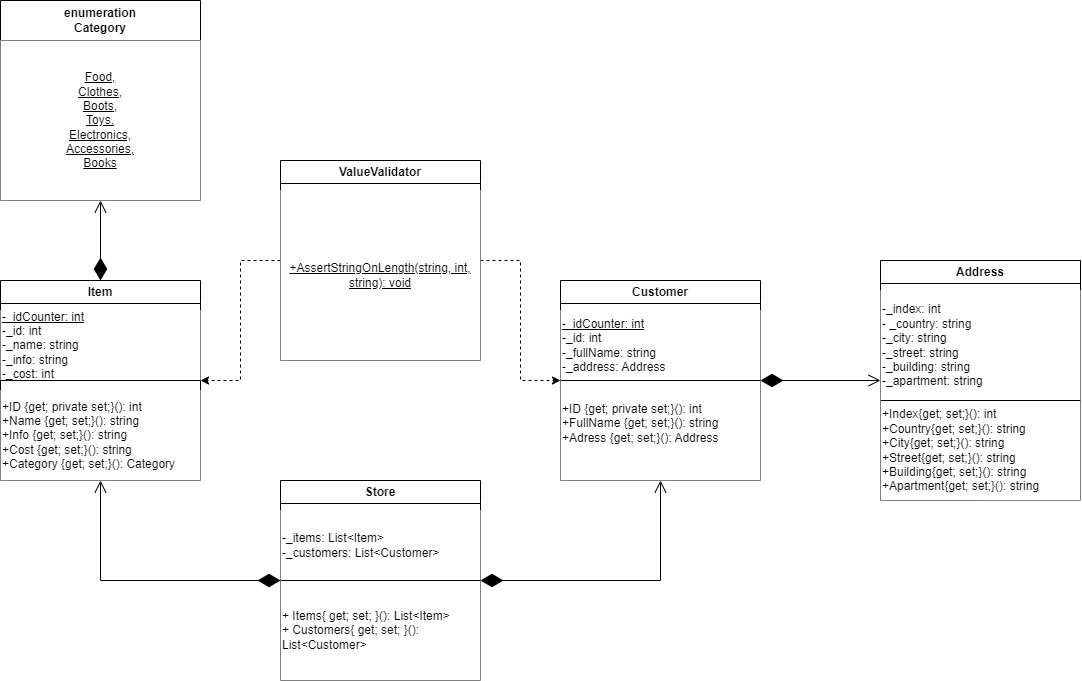

The diagram above was exported from draw.io. Its source (the exported page's mxGraphModel, read from the mxfile embedded in the PNG):
<mxGraphModel dx="2074" dy="1143" grid="1" gridSize="10" guides="1" tooltips="1" connect="1" arrows="1" fold="1" page="1" pageScale="1" pageWidth="827" pageHeight="1169" math="0" shadow="0">
  <root>
    <mxCell id="0" />
    <mxCell id="1" parent="0" />
    <mxCell id="GMgN1Cl_ILHEnfedxMWd-1" style="edgeStyle=orthogonalEdgeStyle;rounded=0;orthogonalLoop=1;jettySize=auto;html=1;entryX=0;entryY=0.5;entryDx=0;entryDy=0;dashed=1;" parent="1" source="GMgN1Cl_ILHEnfedxMWd-3" target="GMgN1Cl_ILHEnfedxMWd-9" edge="1">
      <mxGeometry relative="1" as="geometry" />
    </mxCell>
    <mxCell id="9AeZooRBN76Ic_oo0eFn-1" style="edgeStyle=orthogonalEdgeStyle;rounded=0;orthogonalLoop=1;jettySize=auto;html=1;entryX=1;entryY=0.5;entryDx=0;entryDy=0;dashed=1;" edge="1" parent="1" source="GMgN1Cl_ILHEnfedxMWd-3" target="GMgN1Cl_ILHEnfedxMWd-5">
      <mxGeometry relative="1" as="geometry" />
    </mxCell>
    <mxCell id="GMgN1Cl_ILHEnfedxMWd-3" value="ValueValidator" style="swimlane;whiteSpace=wrap;html=1;" parent="1" vertex="1">
      <mxGeometry x="360" y="200" width="200" height="200" as="geometry" />
    </mxCell>
    <mxCell id="GMgN1Cl_ILHEnfedxMWd-4" value="+AssertStringOnLength(string, int, string): void" style="text;html=1;align=center;verticalAlign=middle;whiteSpace=wrap;rounded=0;fontStyle=4;fillColor=default;" parent="GMgN1Cl_ILHEnfedxMWd-3" vertex="1">
      <mxGeometry y="30" width="200" height="170" as="geometry" />
    </mxCell>
    <mxCell id="GMgN1Cl_ILHEnfedxMWd-5" value="Item" style="swimlane;whiteSpace=wrap;html=1;" parent="1" vertex="1">
      <mxGeometry x="80" y="320" width="200" height="200" as="geometry" />
    </mxCell>
    <mxCell id="GMgN1Cl_ILHEnfedxMWd-6" value="&lt;u&gt;-_idCounter: int&lt;/u&gt;&lt;div&gt;-_id: int&lt;/div&gt;&lt;div&gt;-_name: string&lt;/div&gt;&lt;div&gt;-_info: string&lt;/div&gt;&lt;div&gt;-_cost: int&lt;/div&gt;" style="text;html=1;align=left;verticalAlign=middle;whiteSpace=wrap;rounded=0;fillColor=default;" parent="GMgN1Cl_ILHEnfedxMWd-5" vertex="1">
      <mxGeometry y="30" width="200" height="70" as="geometry" />
    </mxCell>
    <mxCell id="GMgN1Cl_ILHEnfedxMWd-7" value="+ID {get; private set;}(): int&lt;div&gt;+Name {get; set;}(): string&lt;/div&gt;&lt;div&gt;+Info {get; set;}(): string&lt;/div&gt;&lt;div&gt;+Cost {get; set;}(): string&lt;/div&gt;&lt;div&gt;+Category {get; set;}(): Category&lt;/div&gt;" style="text;html=1;align=left;verticalAlign=middle;whiteSpace=wrap;rounded=0;fillColor=default;" parent="GMgN1Cl_ILHEnfedxMWd-5" vertex="1">
      <mxGeometry y="110" width="200" height="90" as="geometry" />
    </mxCell>
    <mxCell id="GMgN1Cl_ILHEnfedxMWd-8" value="" style="endArrow=none;html=1;rounded=0;exitX=0;exitY=0.5;exitDx=0;exitDy=0;entryX=1;entryY=0.5;entryDx=0;entryDy=0;" parent="1" source="GMgN1Cl_ILHEnfedxMWd-5" target="GMgN1Cl_ILHEnfedxMWd-5" edge="1">
      <mxGeometry width="50" height="50" relative="1" as="geometry">
        <mxPoint x="110" y="460" as="sourcePoint" />
        <mxPoint x="160" y="410" as="targetPoint" />
      </mxGeometry>
    </mxCell>
    <mxCell id="GMgN1Cl_ILHEnfedxMWd-9" value="Customer" style="swimlane;whiteSpace=wrap;html=1;fillColor=default;" parent="1" vertex="1">
      <mxGeometry x="640" y="320" width="200" height="200" as="geometry" />
    </mxCell>
    <mxCell id="GMgN1Cl_ILHEnfedxMWd-10" value="&lt;u&gt;-_idCounter: int&lt;/u&gt;&lt;div&gt;-_id: int&lt;/div&gt;&lt;div&gt;-_fullName: string&lt;/div&gt;&lt;div&gt;-_address: Address&lt;/div&gt;" style="text;html=1;align=left;verticalAlign=middle;whiteSpace=wrap;rounded=0;fillColor=default;" parent="GMgN1Cl_ILHEnfedxMWd-9" vertex="1">
      <mxGeometry y="30" width="200" height="70" as="geometry" />
    </mxCell>
    <mxCell id="GMgN1Cl_ILHEnfedxMWd-11" value="+ID {get; private set;}(): int&lt;div&gt;+FullName {get; set;}(): string&lt;/div&gt;&lt;div&gt;+Adress {get; set;}(): Address&lt;/div&gt;&lt;div&gt;&lt;br&gt;&lt;/div&gt;" style="text;html=1;align=left;verticalAlign=middle;whiteSpace=wrap;rounded=0;fillColor=default;" parent="GMgN1Cl_ILHEnfedxMWd-9" vertex="1">
      <mxGeometry y="100" width="200" height="100" as="geometry" />
    </mxCell>
    <mxCell id="GMgN1Cl_ILHEnfedxMWd-12" value="" style="endArrow=none;html=1;rounded=0;exitX=0;exitY=0.5;exitDx=0;exitDy=0;entryX=1;entryY=0.5;entryDx=0;entryDy=0;" parent="1" source="GMgN1Cl_ILHEnfedxMWd-9" target="GMgN1Cl_ILHEnfedxMWd-9" edge="1">
      <mxGeometry width="50" height="50" relative="1" as="geometry">
        <mxPoint x="670" y="460" as="sourcePoint" />
        <mxPoint x="720" y="410" as="targetPoint" />
      </mxGeometry>
    </mxCell>
    <mxCell id="9AeZooRBN76Ic_oo0eFn-6" style="rounded=0;orthogonalLoop=1;jettySize=auto;html=1;entryX=0.5;entryY=1;entryDx=0;entryDy=0;edgeStyle=orthogonalEdgeStyle;endArrow=open;endFill=0;startArrow=diamondThin;startFill=1;endSize=10;startSize=20;" edge="1" parent="1" source="9AeZooRBN76Ic_oo0eFn-2" target="GMgN1Cl_ILHEnfedxMWd-9">
      <mxGeometry relative="1" as="geometry" />
    </mxCell>
    <mxCell id="9AeZooRBN76Ic_oo0eFn-7" style="edgeStyle=orthogonalEdgeStyle;rounded=0;orthogonalLoop=1;jettySize=auto;html=1;entryX=0.5;entryY=1;entryDx=0;entryDy=0;endSize=10;startSize=20;startArrow=diamondThin;startFill=1;endArrow=open;endFill=0;" edge="1" parent="1" source="9AeZooRBN76Ic_oo0eFn-2" target="GMgN1Cl_ILHEnfedxMWd-5">
      <mxGeometry relative="1" as="geometry" />
    </mxCell>
    <mxCell id="9AeZooRBN76Ic_oo0eFn-2" value="Store" style="swimlane;whiteSpace=wrap;html=1;" vertex="1" parent="1">
      <mxGeometry x="360" y="520" width="200" height="200" as="geometry" />
    </mxCell>
    <mxCell id="9AeZooRBN76Ic_oo0eFn-3" value="-_items: List&amp;lt;Item&amp;gt;&lt;div&gt;-_customers: List&amp;lt;Customer&amp;gt;&lt;/div&gt;" style="text;html=1;align=left;verticalAlign=middle;whiteSpace=wrap;rounded=0;fillColor=default;" vertex="1" parent="9AeZooRBN76Ic_oo0eFn-2">
      <mxGeometry y="30" width="200" height="70" as="geometry" />
    </mxCell>
    <mxCell id="9AeZooRBN76Ic_oo0eFn-4" value="+ Items{ get; set; }(): List&amp;lt;Item&amp;gt;&lt;div&gt;+ Customers{ get; set; }(): List&amp;lt;Customer&lt;span style=&quot;background-color: initial;&quot;&gt;&amp;gt;&lt;/span&gt;&lt;/div&gt;" style="text;html=1;align=left;verticalAlign=middle;whiteSpace=wrap;rounded=0;fillColor=default;" vertex="1" parent="9AeZooRBN76Ic_oo0eFn-2">
      <mxGeometry y="100" width="200" height="100" as="geometry" />
    </mxCell>
    <mxCell id="9AeZooRBN76Ic_oo0eFn-5" value="" style="endArrow=none;html=1;rounded=0;exitX=0;exitY=0.5;exitDx=0;exitDy=0;entryX=1;entryY=0.5;entryDx=0;entryDy=0;" edge="1" parent="1" source="9AeZooRBN76Ic_oo0eFn-2" target="9AeZooRBN76Ic_oo0eFn-2">
      <mxGeometry width="50" height="50" relative="1" as="geometry">
        <mxPoint x="390" y="660" as="sourcePoint" />
        <mxPoint x="440" y="610" as="targetPoint" />
      </mxGeometry>
    </mxCell>
    <mxCell id="9AeZooRBN76Ic_oo0eFn-13" style="edgeStyle=orthogonalEdgeStyle;rounded=0;orthogonalLoop=1;jettySize=auto;html=1;entryX=1;entryY=0.5;entryDx=0;entryDy=0;endSize=20;startSize=10;startArrow=open;startFill=0;endArrow=diamondThin;endFill=1;" edge="1" parent="1" source="9AeZooRBN76Ic_oo0eFn-8" target="GMgN1Cl_ILHEnfedxMWd-9">
      <mxGeometry relative="1" as="geometry" />
    </mxCell>
    <mxCell id="9AeZooRBN76Ic_oo0eFn-8" value="Address" style="swimlane;whiteSpace=wrap;html=1;" vertex="1" parent="1">
      <mxGeometry x="960" y="300" width="200" height="240" as="geometry" />
    </mxCell>
    <mxCell id="9AeZooRBN76Ic_oo0eFn-9" value="&lt;div&gt;-_index: int&lt;/div&gt;&lt;div&gt;- _country:&amp;nbsp;&lt;span style=&quot;background-color: initial;&quot;&gt;string&lt;/span&gt;&lt;/div&gt;&lt;div&gt;-_city:&amp;nbsp;&lt;span style=&quot;background-color: initial;&quot;&gt;string&lt;/span&gt;&lt;/div&gt;&lt;div&gt;-_street&lt;span style=&quot;background-color: initial;&quot;&gt;:&amp;nbsp;&lt;/span&gt;&lt;span style=&quot;background-color: initial;&quot;&gt;string&lt;/span&gt;&lt;/div&gt;&lt;div&gt;-_building&lt;span style=&quot;background-color: initial;&quot;&gt;:&amp;nbsp;&lt;/span&gt;&lt;span style=&quot;background-color: initial;&quot;&gt;string&lt;/span&gt;&lt;/div&gt;&lt;div&gt;-_apartment&lt;span style=&quot;background-color: initial;&quot;&gt;:&amp;nbsp;&lt;/span&gt;&lt;span style=&quot;background-color: initial;&quot;&gt;string&lt;/span&gt;&lt;/div&gt;" style="text;html=1;align=left;verticalAlign=middle;whiteSpace=wrap;rounded=0;fillColor=default;" vertex="1" parent="9AeZooRBN76Ic_oo0eFn-8">
      <mxGeometry y="30" width="200" height="110" as="geometry" />
    </mxCell>
    <mxCell id="9AeZooRBN76Ic_oo0eFn-10" value="+Index{get; set;}(): int&lt;div&gt;+Country&lt;span style=&quot;background-color: initial;&quot;&gt;{get; set;}(): string&lt;/span&gt;&lt;/div&gt;&lt;div&gt;&lt;span style=&quot;background-color: initial;&quot;&gt;+City&lt;/span&gt;&lt;span style=&quot;background-color: initial;&quot;&gt;{get; set;}(): string&lt;/span&gt;&lt;/div&gt;&lt;div&gt;&lt;span style=&quot;background-color: initial;&quot;&gt;+Street&lt;/span&gt;&lt;span style=&quot;background-color: initial;&quot;&gt;{get; set;}(): string&lt;/span&gt;&lt;/div&gt;&lt;div&gt;&lt;span style=&quot;background-color: initial;&quot;&gt;+Building&lt;/span&gt;&lt;span style=&quot;background-color: initial;&quot;&gt;{get; set;}(): string&lt;/span&gt;&lt;/div&gt;&lt;div&gt;&lt;span style=&quot;background-color: initial;&quot;&gt;+Apartment&lt;/span&gt;&lt;span style=&quot;background-color: initial;&quot;&gt;{get; set;}(): string&lt;/span&gt;&lt;/div&gt;" style="text;html=1;align=left;verticalAlign=middle;whiteSpace=wrap;rounded=0;fillColor=default;" vertex="1" parent="9AeZooRBN76Ic_oo0eFn-8">
      <mxGeometry y="140" width="200" height="100" as="geometry" />
    </mxCell>
    <mxCell id="9AeZooRBN76Ic_oo0eFn-11" value="" style="endArrow=none;html=1;rounded=0;exitX=0;exitY=0.5;exitDx=0;exitDy=0;entryX=1;entryY=0.5;entryDx=0;entryDy=0;" edge="1" parent="9AeZooRBN76Ic_oo0eFn-8">
      <mxGeometry width="50" height="50" relative="1" as="geometry">
        <mxPoint y="140" as="sourcePoint" />
        <mxPoint x="200" y="140" as="targetPoint" />
      </mxGeometry>
    </mxCell>
    <mxCell id="9AeZooRBN76Ic_oo0eFn-14" value="enumeration&lt;div&gt;Category&lt;/div&gt;" style="swimlane;whiteSpace=wrap;html=1;startSize=40;" vertex="1" parent="1">
      <mxGeometry x="80" y="40" width="200" height="200" as="geometry" />
    </mxCell>
    <mxCell id="9AeZooRBN76Ic_oo0eFn-15" value="&lt;div&gt;Food,&lt;/div&gt;&lt;div&gt;Clothes,&lt;/div&gt;&lt;div&gt;Boots,&lt;/div&gt;&lt;div&gt;Toys,&lt;/div&gt;&lt;div&gt;Electronics,&lt;/div&gt;&lt;div&gt;Accessories,&lt;/div&gt;&lt;div&gt;Books&lt;/div&gt;" style="text;html=1;align=center;verticalAlign=middle;whiteSpace=wrap;rounded=0;fontStyle=4;fillColor=default;" vertex="1" parent="9AeZooRBN76Ic_oo0eFn-14">
      <mxGeometry y="40" width="200" height="160" as="geometry" />
    </mxCell>
    <mxCell id="9AeZooRBN76Ic_oo0eFn-16" style="edgeStyle=orthogonalEdgeStyle;rounded=0;orthogonalLoop=1;jettySize=auto;html=1;entryX=0.5;entryY=0;entryDx=0;entryDy=0;startArrow=open;startFill=0;endArrow=diamondThin;endFill=1;endSize=20;startSize=10;" edge="1" parent="1" source="9AeZooRBN76Ic_oo0eFn-15" target="GMgN1Cl_ILHEnfedxMWd-5">
      <mxGeometry relative="1" as="geometry" />
    </mxCell>
  </root>
</mxGraphModel>